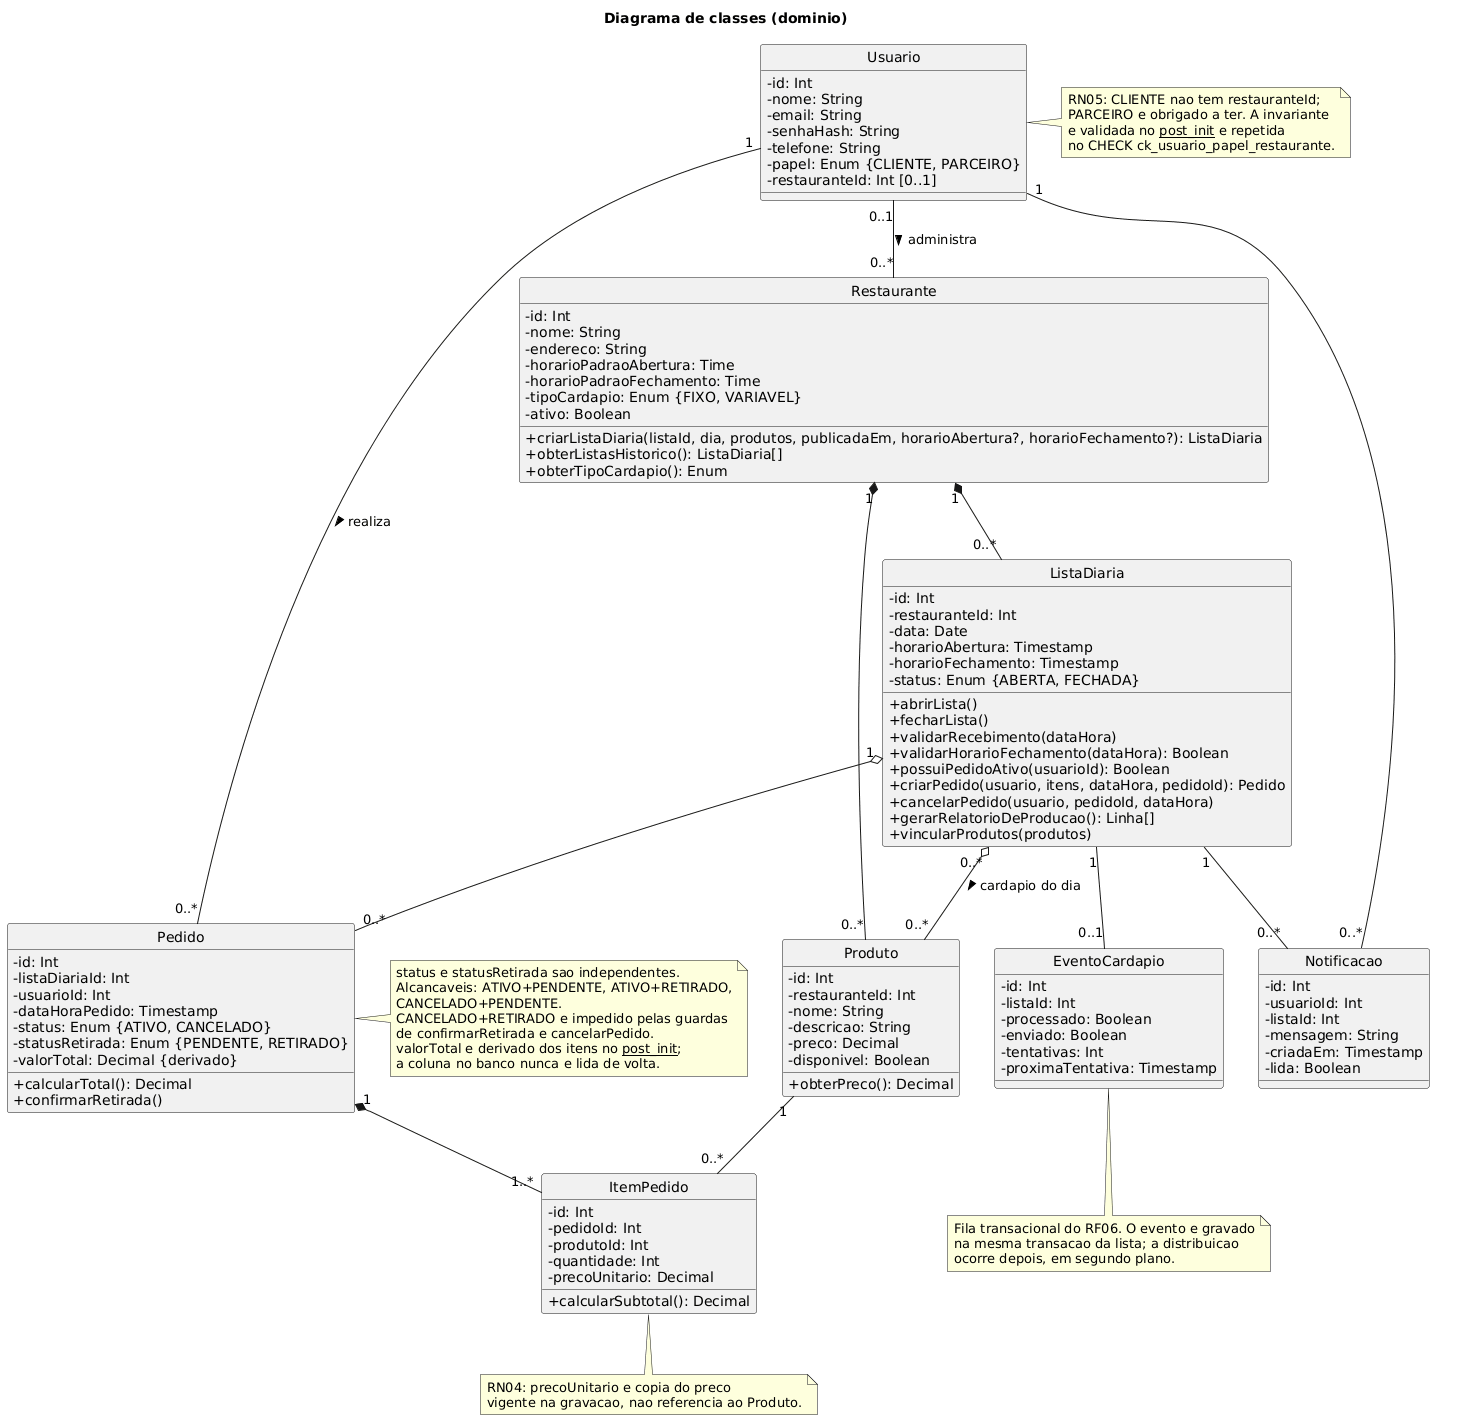

The diagram above was rendered by PlantUML. Its source (embedded in the PNG):
@startuml
' Diagrama de classes — dominio do Trivialists
' Atributos e metodos conferidos contra app/domain/ em main + PR #19.
skinparam shadowing false
skinparam classAttributeIconSize 0
hide circle
title Diagrama de classes (dominio)

class Usuario {
  -id: Int
  -nome: String
  -email: String
  -senhaHash: String
  -telefone: String
  -papel: Enum {CLIENTE, PARCEIRO}
  -restauranteId: Int [0..1]
}
note right of Usuario
  RN05: CLIENTE nao tem restauranteId;
  PARCEIRO e obrigado a ter. A invariante
  e validada no __post_init__ e repetida
  no CHECK ck_usuario_papel_restaurante.
end note

class Restaurante {
  -id: Int
  -nome: String
  -endereco: String
  -horarioPadraoAbertura: Time
  -horarioPadraoFechamento: Time
  -tipoCardapio: Enum {FIXO, VARIAVEL}
  -ativo: Boolean
  +criarListaDiaria(listaId, dia, produtos, publicadaEm, horarioAbertura?, horarioFechamento?): ListaDiaria
  +obterListasHistorico(): ListaDiaria[]
  +obterTipoCardapio(): Enum
}

class ListaDiaria {
  -id: Int
  -restauranteId: Int
  -data: Date
  -horarioAbertura: Timestamp
  -horarioFechamento: Timestamp
  -status: Enum {ABERTA, FECHADA}
  +abrirLista()
  +fecharLista()
  +validarRecebimento(dataHora)
  +validarHorarioFechamento(dataHora): Boolean
  +possuiPedidoAtivo(usuarioId): Boolean
  +criarPedido(usuario, itens, dataHora, pedidoId): Pedido
  +cancelarPedido(usuario, pedidoId, dataHora)
  +gerarRelatorioDeProducao(): Linha[]
  +vincularProdutos(produtos)
}

class Produto {
  -id: Int
  -restauranteId: Int
  -nome: String
  -descricao: String
  -preco: Decimal
  -disponivel: Boolean
  +obterPreco(): Decimal
}

class Pedido {
  -id: Int
  -listaDiariaId: Int
  -usuarioId: Int
  -dataHoraPedido: Timestamp
  -status: Enum {ATIVO, CANCELADO}
  -statusRetirada: Enum {PENDENTE, RETIRADO}
  -valorTotal: Decimal {derivado}
  +calcularTotal(): Decimal
  +confirmarRetirada()
}
note right of Pedido
  status e statusRetirada sao independentes.
  Alcancaveis: ATIVO+PENDENTE, ATIVO+RETIRADO,
  CANCELADO+PENDENTE.
  CANCELADO+RETIRADO e impedido pelas guardas
  de confirmarRetirada e cancelarPedido.
  valorTotal e derivado dos itens no __post_init__;
  a coluna no banco nunca e lida de volta.
end note

class ItemPedido {
  -id: Int
  -pedidoId: Int
  -produtoId: Int
  -quantidade: Int
  -precoUnitario: Decimal
  +calcularSubtotal(): Decimal
}
note bottom of ItemPedido
  RN04: precoUnitario e copia do preco
  vigente na gravacao, nao referencia ao Produto.
end note

class Notificacao {
  -id: Int
  -usuarioId: Int
  -listaId: Int
  -mensagem: String
  -criadaEm: Timestamp
  -lida: Boolean
}

class EventoCardapio {
  -id: Int
  -listaId: Int
  -processado: Boolean
  -enviado: Boolean
  -tentativas: Int
  -proximaTentativa: Timestamp
}
note bottom of EventoCardapio
  Fila transacional do RF06. O evento e gravado
  na mesma transacao da lista; a distribuicao
  ocorre depois, em segundo plano.
end note

Usuario "0..1" -- "0..*" Restaurante : administra >
Restaurante "1" *-- "0..*" ListaDiaria
Restaurante "1" *-- "0..*" Produto
ListaDiaria "0..*" o-- "0..*" Produto : cardapio do dia >
ListaDiaria "1" o-- "0..*" Pedido
Usuario "1" -- "0..*" Pedido : realiza >
Pedido "1" *-- "1..*" ItemPedido
Produto "1" -- "0..*" ItemPedido
ListaDiaria "1" -- "0..1" EventoCardapio
Usuario "1" -- "0..*" Notificacao
ListaDiaria "1" -- "0..*" Notificacao
@enduml